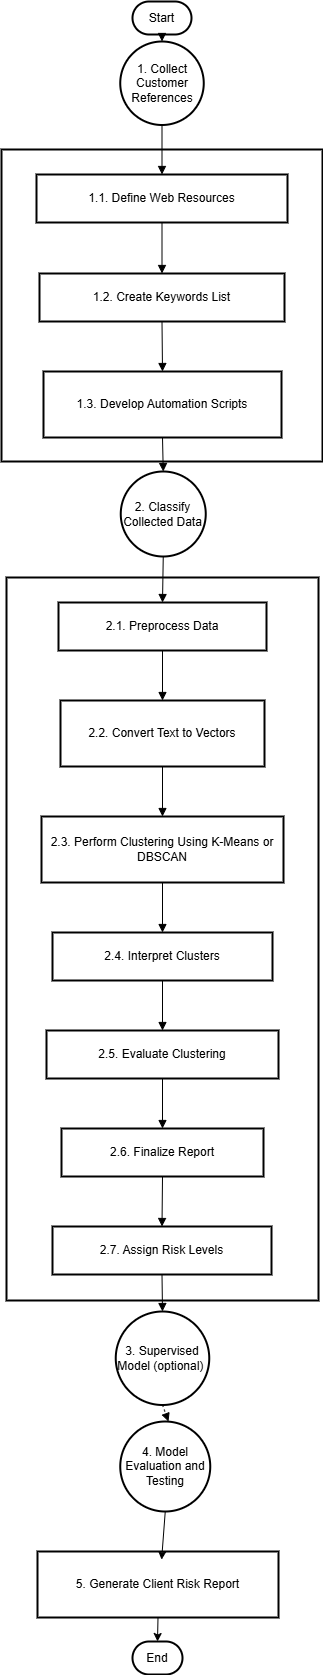

The diagram above was exported from draw.io. Its source (the exported page's mxGraphModel, read from the mxfile embedded in the PNG):
<mxGraphModel dx="1184" dy="604" grid="1" gridSize="10" guides="1" tooltips="1" connect="1" arrows="1" fold="1" page="1" pageScale="1" pageWidth="827" pageHeight="1169" math="0" shadow="0">
  <root>
    <mxCell id="0" />
    <mxCell id="1" parent="0" />
    <mxCell id="u0HodiZwOomThaGwtWju-4" value="Classification_Unsupervised" style="whiteSpace=wrap;strokeWidth=2;" vertex="1" parent="1">
      <mxGeometry x="28" y="596" width="312" height="723" as="geometry" />
    </mxCell>
    <mxCell id="u0HodiZwOomThaGwtWju-5" value="Data_Collection" style="whiteSpace=wrap;strokeWidth=2;" vertex="1" parent="1">
      <mxGeometry x="23" y="168" width="321" height="312" as="geometry" />
    </mxCell>
    <mxCell id="u0HodiZwOomThaGwtWju-6" value="Start" style="rounded=1;whiteSpace=wrap;arcSize=50;strokeWidth=2;" vertex="1" parent="1">
      <mxGeometry x="154" y="20" width="59" height="33" as="geometry" />
    </mxCell>
    <mxCell id="u0HodiZwOomThaGwtWju-7" value="1. Collect Customer References" style="ellipse;aspect=fixed;strokeWidth=2;whiteSpace=wrap;" vertex="1" parent="1">
      <mxGeometry x="141.75" y="60" width="83.5" height="83.5" as="geometry" />
    </mxCell>
    <mxCell id="u0HodiZwOomThaGwtWju-8" value="1.1. Define Web Resources" style="whiteSpace=wrap;strokeWidth=2;" vertex="1" parent="1">
      <mxGeometry x="58" y="193" width="251" height="48" as="geometry" />
    </mxCell>
    <mxCell id="u0HodiZwOomThaGwtWju-9" value="1.2. Create Keywords List" style="whiteSpace=wrap;strokeWidth=2;" vertex="1" parent="1">
      <mxGeometry x="61" y="292" width="245" height="48" as="geometry" />
    </mxCell>
    <mxCell id="u0HodiZwOomThaGwtWju-10" value="1.3. Develop Automation Scripts" style="whiteSpace=wrap;strokeWidth=2;" vertex="1" parent="1">
      <mxGeometry x="65" y="390" width="238" height="66" as="geometry" />
    </mxCell>
    <mxCell id="u0HodiZwOomThaGwtWju-11" value="2. Classify Collected Data" style="ellipse;aspect=fixed;strokeWidth=2;whiteSpace=wrap;" vertex="1" parent="1">
      <mxGeometry x="142.25" y="490" width="85" height="85" as="geometry" />
    </mxCell>
    <mxCell id="u0HodiZwOomThaGwtWju-12" value="2.1. Preprocess Data" style="whiteSpace=wrap;strokeWidth=2;" vertex="1" parent="1">
      <mxGeometry x="80" y="621" width="208" height="48" as="geometry" />
    </mxCell>
    <mxCell id="u0HodiZwOomThaGwtWju-13" value="2.2. Convert Text to Vectors" style="whiteSpace=wrap;strokeWidth=2;" vertex="1" parent="1">
      <mxGeometry x="82" y="719" width="204" height="66" as="geometry" />
    </mxCell>
    <mxCell id="u0HodiZwOomThaGwtWju-14" value="2.3. Perform Clustering Using K-Means or DBSCAN" style="whiteSpace=wrap;strokeWidth=2;" vertex="1" parent="1">
      <mxGeometry x="63" y="835" width="242" height="66" as="geometry" />
    </mxCell>
    <mxCell id="u0HodiZwOomThaGwtWju-15" value="2.4. Interpret Clusters" style="whiteSpace=wrap;strokeWidth=2;" vertex="1" parent="1">
      <mxGeometry x="74" y="951" width="220" height="48" as="geometry" />
    </mxCell>
    <mxCell id="u0HodiZwOomThaGwtWju-16" value="2.5. Evaluate Clustering" style="whiteSpace=wrap;strokeWidth=2;" vertex="1" parent="1">
      <mxGeometry x="68" y="1049" width="232" height="48" as="geometry" />
    </mxCell>
    <mxCell id="u0HodiZwOomThaGwtWju-17" value="2.6. Finalize Report" style="whiteSpace=wrap;strokeWidth=2;" vertex="1" parent="1">
      <mxGeometry x="83" y="1147" width="202" height="48" as="geometry" />
    </mxCell>
    <mxCell id="u0HodiZwOomThaGwtWju-18" value="2.7. Assign Risk Levels" style="whiteSpace=wrap;strokeWidth=2;" vertex="1" parent="1">
      <mxGeometry x="74" y="1245" width="219" height="48" as="geometry" />
    </mxCell>
    <mxCell id="u0HodiZwOomThaGwtWju-19" value="3. Supervised Model (optional) " style="ellipse;aspect=fixed;strokeWidth=2;whiteSpace=wrap;" vertex="1" parent="1">
      <mxGeometry x="137.25" y="1330" width="93.5" height="93.5" as="geometry" />
    </mxCell>
    <mxCell id="u0HodiZwOomThaGwtWju-21" value="4. Model Evaluation and Testing" style="ellipse;aspect=fixed;strokeWidth=2;whiteSpace=wrap;" vertex="1" parent="1">
      <mxGeometry x="141.75" y="1440" width="90" height="90" as="geometry" />
    </mxCell>
    <mxCell id="u0HodiZwOomThaGwtWju-24" value="5. Generate Client Risk Report" style="whiteSpace=wrap;strokeWidth=2;" vertex="1" parent="1">
      <mxGeometry x="59" y="1570" width="241" height="66" as="geometry" />
    </mxCell>
    <mxCell id="u0HodiZwOomThaGwtWju-25" value="End" style="rounded=1;whiteSpace=wrap;arcSize=50;strokeWidth=2;" vertex="1" parent="1">
      <mxGeometry x="154" y="1660" width="50" height="33" as="geometry" />
    </mxCell>
    <mxCell id="u0HodiZwOomThaGwtWju-26" value="" style="curved=1;startArrow=none;endArrow=block;exitX=0.5;exitY=1.01;entryX=0.51;entryY=0.02;rounded=0;" edge="1" parent="1" source="u0HodiZwOomThaGwtWju-6" target="u0HodiZwOomThaGwtWju-7">
      <mxGeometry relative="1" as="geometry">
        <Array as="points" />
      </mxGeometry>
    </mxCell>
    <mxCell id="u0HodiZwOomThaGwtWju-27" value="" style="curved=1;startArrow=none;endArrow=block;exitX=0.51;exitY=1.02;entryX=0.5;entryY=0.01;rounded=0;" edge="1" parent="1" source="u0HodiZwOomThaGwtWju-7" target="u0HodiZwOomThaGwtWju-8">
      <mxGeometry relative="1" as="geometry">
        <Array as="points" />
      </mxGeometry>
    </mxCell>
    <mxCell id="u0HodiZwOomThaGwtWju-28" value="" style="curved=1;startArrow=none;endArrow=block;exitX=0.5;exitY=1.01;entryX=0.5;entryY=-0.01;rounded=0;" edge="1" parent="1" source="u0HodiZwOomThaGwtWju-8" target="u0HodiZwOomThaGwtWju-9">
      <mxGeometry relative="1" as="geometry">
        <Array as="points" />
      </mxGeometry>
    </mxCell>
    <mxCell id="u0HodiZwOomThaGwtWju-29" value="" style="curved=1;startArrow=none;endArrow=block;exitX=0.5;exitY=1;entryX=0.5;entryY=0;rounded=0;" edge="1" parent="1" source="u0HodiZwOomThaGwtWju-9" target="u0HodiZwOomThaGwtWju-10">
      <mxGeometry relative="1" as="geometry">
        <Array as="points" />
      </mxGeometry>
    </mxCell>
    <mxCell id="u0HodiZwOomThaGwtWju-30" value="" style="curved=1;startArrow=none;endArrow=block;exitX=0.5;exitY=0.99;entryX=0.51;entryY=-0.02;rounded=0;" edge="1" parent="1" source="u0HodiZwOomThaGwtWju-10" target="u0HodiZwOomThaGwtWju-11">
      <mxGeometry relative="1" as="geometry">
        <Array as="points" />
      </mxGeometry>
    </mxCell>
    <mxCell id="u0HodiZwOomThaGwtWju-31" value="" style="curved=1;startArrow=none;endArrow=block;exitX=0.51;exitY=0.98;entryX=0.5;entryY=-0.01;rounded=0;" edge="1" parent="1" source="u0HodiZwOomThaGwtWju-11" target="u0HodiZwOomThaGwtWju-12">
      <mxGeometry relative="1" as="geometry">
        <Array as="points" />
      </mxGeometry>
    </mxCell>
    <mxCell id="u0HodiZwOomThaGwtWju-32" value="" style="curved=1;startArrow=none;endArrow=block;exitX=0.5;exitY=1;entryX=0.5;entryY=0;rounded=0;" edge="1" parent="1" source="u0HodiZwOomThaGwtWju-12" target="u0HodiZwOomThaGwtWju-13">
      <mxGeometry relative="1" as="geometry">
        <Array as="points" />
      </mxGeometry>
    </mxCell>
    <mxCell id="u0HodiZwOomThaGwtWju-33" value="" style="curved=1;startArrow=none;endArrow=block;exitX=0.5;exitY=1;entryX=0.5;entryY=0;rounded=0;" edge="1" parent="1" source="u0HodiZwOomThaGwtWju-13" target="u0HodiZwOomThaGwtWju-14">
      <mxGeometry relative="1" as="geometry">
        <Array as="points" />
      </mxGeometry>
    </mxCell>
    <mxCell id="u0HodiZwOomThaGwtWju-34" value="" style="curved=1;startArrow=none;endArrow=block;exitX=0.5;exitY=0.99;entryX=0.5;entryY=-0.01;rounded=0;" edge="1" parent="1" source="u0HodiZwOomThaGwtWju-14" target="u0HodiZwOomThaGwtWju-15">
      <mxGeometry relative="1" as="geometry">
        <Array as="points" />
      </mxGeometry>
    </mxCell>
    <mxCell id="u0HodiZwOomThaGwtWju-35" value="" style="curved=1;startArrow=none;endArrow=block;exitX=0.5;exitY=1;entryX=0.5;entryY=0;rounded=0;" edge="1" parent="1" source="u0HodiZwOomThaGwtWju-15" target="u0HodiZwOomThaGwtWju-16">
      <mxGeometry relative="1" as="geometry">
        <Array as="points" />
      </mxGeometry>
    </mxCell>
    <mxCell id="u0HodiZwOomThaGwtWju-36" value="" style="curved=1;startArrow=none;endArrow=block;exitX=0.5;exitY=1;entryX=0.5;entryY=0;rounded=0;" edge="1" parent="1" source="u0HodiZwOomThaGwtWju-16" target="u0HodiZwOomThaGwtWju-17">
      <mxGeometry relative="1" as="geometry">
        <Array as="points" />
      </mxGeometry>
    </mxCell>
    <mxCell id="u0HodiZwOomThaGwtWju-37" value="" style="curved=1;startArrow=none;endArrow=block;exitX=0.5;exitY=1.01;entryX=0.5;entryY=0.01;rounded=0;" edge="1" parent="1" source="u0HodiZwOomThaGwtWju-17" target="u0HodiZwOomThaGwtWju-18">
      <mxGeometry relative="1" as="geometry">
        <Array as="points" />
      </mxGeometry>
    </mxCell>
    <mxCell id="u0HodiZwOomThaGwtWju-38" value="" style="curved=1;startArrow=none;endArrow=block;exitX=0.5;exitY=1.01;entryX=0.51;entryY=-0.02;rounded=0;" edge="1" parent="1" source="u0HodiZwOomThaGwtWju-18" target="u0HodiZwOomThaGwtWju-19">
      <mxGeometry relative="1" as="geometry">
        <Array as="points" />
      </mxGeometry>
    </mxCell>
    <mxCell id="u0HodiZwOomThaGwtWju-39" value="" style="curved=1;dashed=1;dashPattern=2 3;startArrow=none;endArrow=block;exitX=0.51;exitY=0.98;rounded=0;" edge="1" parent="1" source="u0HodiZwOomThaGwtWju-19">
      <mxGeometry relative="1" as="geometry">
        <Array as="points" />
        <mxPoint x="190" y="1440" as="targetPoint" />
      </mxGeometry>
    </mxCell>
    <mxCell id="u0HodiZwOomThaGwtWju-49" value="" style="endArrow=classic;html=1;rounded=0;exitX=0.5;exitY=1;exitDx=0;exitDy=0;entryX=0.515;entryY=0.123;entryDx=0;entryDy=0;entryPerimeter=0;" edge="1" parent="1" source="u0HodiZwOomThaGwtWju-21" target="u0HodiZwOomThaGwtWju-24">
      <mxGeometry width="50" height="50" relative="1" as="geometry">
        <mxPoint x="390" y="1680" as="sourcePoint" />
        <mxPoint x="440" y="1630" as="targetPoint" />
      </mxGeometry>
    </mxCell>
    <mxCell id="u0HodiZwOomThaGwtWju-50" value="" style="endArrow=classic;html=1;rounded=0;exitX=0.5;exitY=1;exitDx=0;exitDy=0;entryX=0.5;entryY=0;entryDx=0;entryDy=0;" edge="1" parent="1" source="u0HodiZwOomThaGwtWju-24" target="u0HodiZwOomThaGwtWju-25">
      <mxGeometry width="50" height="50" relative="1" as="geometry">
        <mxPoint x="390" y="1680" as="sourcePoint" />
        <mxPoint x="440" y="1630" as="targetPoint" />
      </mxGeometry>
    </mxCell>
  </root>
</mxGraphModel>